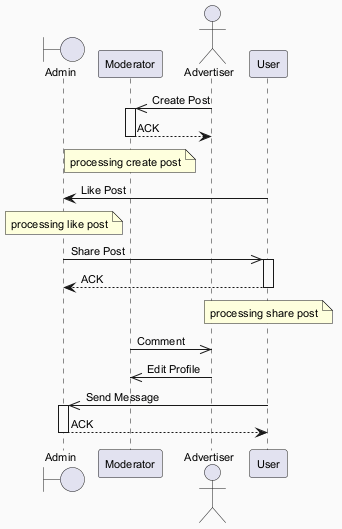

The diagram above was rendered by PlantUML. Its source (embedded in the PNG):
@startuml
skinparam backgroundColor #FAFAFA
skinparam classBackgroundColor #FFF3E0
skinparam classBorderColor #E65100
skinparam defaultFontSize 11
boundary "Admin" as A
participant "Moderator" as M
actor "Advertiser" as A2
participant "User" as U
A2 ->> M : Create Post
activate M
M --> A2 : ACK
deactivate M
note over M : processing create post
U -> A : Like Post
note over A : processing like post
A ->> U : Share Post
activate U
U --> A : ACK
deactivate U
note over U : processing share post
M ->> A2 : Comment
A2 ->> M : Edit Profile
U ->> A : Send Message
activate A
A --> U : ACK
deactivate A
@enduml